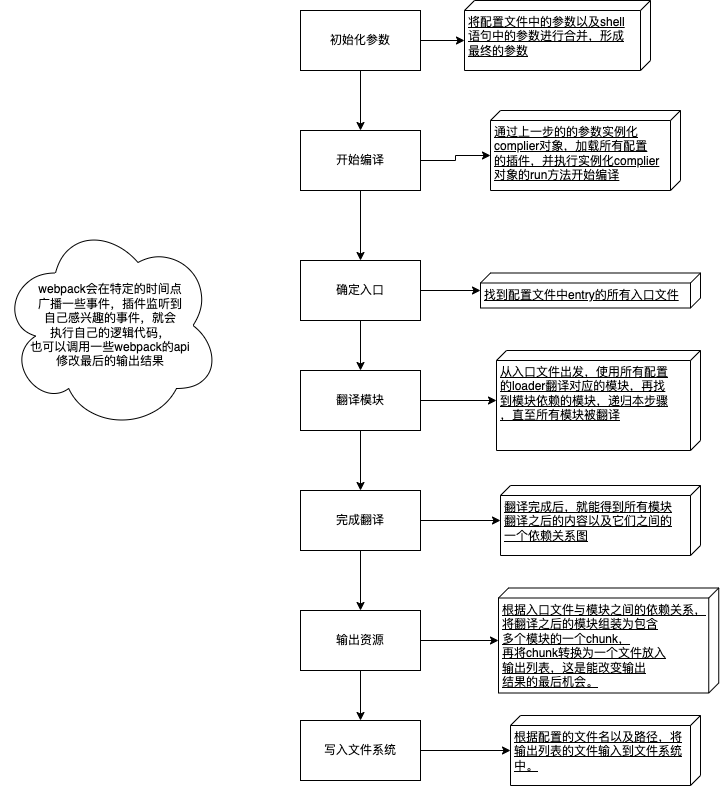

The diagram above was exported from draw.io. Its source (the exported page's mxGraphModel, read from the mxfile embedded in the PNG):
<mxGraphModel dx="2125" dy="834" grid="1" gridSize="10" guides="1" tooltips="1" connect="1" arrows="1" fold="1" page="1" pageScale="1" pageWidth="827" pageHeight="1169" math="0" shadow="0">
  <root>
    <mxCell id="0" />
    <mxCell id="1" parent="0" />
    <mxCell id="oEGt5JNwwT2aPw8Bu8Zq-3" style="edgeStyle=orthogonalEdgeStyle;rounded=0;orthogonalLoop=1;jettySize=auto;html=1;exitX=0.5;exitY=1;exitDx=0;exitDy=0;" parent="1" source="oEGt5JNwwT2aPw8Bu8Zq-1" target="oEGt5JNwwT2aPw8Bu8Zq-2" edge="1">
      <mxGeometry relative="1" as="geometry" />
    </mxCell>
    <mxCell id="oEGt5JNwwT2aPw8Bu8Zq-18" style="edgeStyle=orthogonalEdgeStyle;rounded=0;orthogonalLoop=1;jettySize=auto;html=1;entryX=0;entryY=0;entryDx=40;entryDy=186;entryPerimeter=0;" parent="1" source="oEGt5JNwwT2aPw8Bu8Zq-1" target="oEGt5JNwwT2aPw8Bu8Zq-17" edge="1">
      <mxGeometry relative="1" as="geometry" />
    </mxCell>
    <mxCell id="oEGt5JNwwT2aPw8Bu8Zq-1" value="初始化参数" style="rounded=0;whiteSpace=wrap;html=1;shadow=0;" parent="1" vertex="1">
      <mxGeometry x="250" y="90" width="120" height="60" as="geometry" />
    </mxCell>
    <mxCell id="oEGt5JNwwT2aPw8Bu8Zq-20" style="edgeStyle=orthogonalEdgeStyle;rounded=0;orthogonalLoop=1;jettySize=auto;html=1;exitX=1;exitY=0.5;exitDx=0;exitDy=0;entryX=0;entryY=0;entryDx=45;entryDy=190;entryPerimeter=0;" parent="1" source="oEGt5JNwwT2aPw8Bu8Zq-2" target="oEGt5JNwwT2aPw8Bu8Zq-19" edge="1">
      <mxGeometry relative="1" as="geometry" />
    </mxCell>
    <mxCell id="oEGt5JNwwT2aPw8Bu8Zq-22" style="edgeStyle=orthogonalEdgeStyle;rounded=0;orthogonalLoop=1;jettySize=auto;html=1;exitX=0.5;exitY=1;exitDx=0;exitDy=0;" parent="1" source="oEGt5JNwwT2aPw8Bu8Zq-2" target="oEGt5JNwwT2aPw8Bu8Zq-21" edge="1">
      <mxGeometry relative="1" as="geometry" />
    </mxCell>
    <mxCell id="oEGt5JNwwT2aPw8Bu8Zq-2" value="开始编译" style="rounded=0;whiteSpace=wrap;html=1;" parent="1" vertex="1">
      <mxGeometry x="250" y="210" width="120" height="60" as="geometry" />
    </mxCell>
    <mxCell id="oEGt5JNwwT2aPw8Bu8Zq-17" value="将配置文件中的参数以及shell&lt;br&gt;语句中的参数进行合并，形成&lt;br&gt;最终的参数" style="verticalAlign=top;align=left;spacingTop=8;spacingLeft=2;spacingRight=12;shape=cube;size=10;direction=south;fontStyle=4;html=1;" parent="1" vertex="1">
      <mxGeometry x="414" y="80" width="186" height="70" as="geometry" />
    </mxCell>
    <mxCell id="oEGt5JNwwT2aPw8Bu8Zq-19" value="通过上一步的的参数实例化&lt;br&gt;complier对象，加载所有配置&lt;br&gt;的插件，并执行实例化complier&lt;br&gt;对象的run方法开始编译" style="verticalAlign=top;align=left;spacingTop=8;spacingLeft=2;spacingRight=12;shape=cube;size=10;direction=south;fontStyle=4;html=1;shadow=0;" parent="1" vertex="1">
      <mxGeometry x="440" y="190" width="190" height="80" as="geometry" />
    </mxCell>
    <mxCell id="oEGt5JNwwT2aPw8Bu8Zq-24" style="edgeStyle=orthogonalEdgeStyle;rounded=0;orthogonalLoop=1;jettySize=auto;html=1;exitX=0.5;exitY=1;exitDx=0;exitDy=0;entryX=0.5;entryY=0;entryDx=0;entryDy=0;" parent="1" source="oEGt5JNwwT2aPw8Bu8Zq-21" target="oEGt5JNwwT2aPw8Bu8Zq-23" edge="1">
      <mxGeometry relative="1" as="geometry" />
    </mxCell>
    <mxCell id="oEGt5JNwwT2aPw8Bu8Zq-33" style="edgeStyle=orthogonalEdgeStyle;rounded=0;orthogonalLoop=1;jettySize=auto;html=1;exitX=1;exitY=0.5;exitDx=0;exitDy=0;" parent="1" source="oEGt5JNwwT2aPw8Bu8Zq-21" target="oEGt5JNwwT2aPw8Bu8Zq-27" edge="1">
      <mxGeometry relative="1" as="geometry" />
    </mxCell>
    <mxCell id="oEGt5JNwwT2aPw8Bu8Zq-21" value="确定入口" style="rounded=0;whiteSpace=wrap;html=1;shadow=0;" parent="1" vertex="1">
      <mxGeometry x="250" y="340" width="120" height="60" as="geometry" />
    </mxCell>
    <mxCell id="oEGt5JNwwT2aPw8Bu8Zq-34" style="edgeStyle=orthogonalEdgeStyle;rounded=0;orthogonalLoop=1;jettySize=auto;html=1;exitX=1;exitY=0.5;exitDx=0;exitDy=0;" parent="1" source="oEGt5JNwwT2aPw8Bu8Zq-23" target="oEGt5JNwwT2aPw8Bu8Zq-28" edge="1">
      <mxGeometry relative="1" as="geometry" />
    </mxCell>
    <mxCell id="oEGt5JNwwT2aPw8Bu8Zq-40" style="edgeStyle=orthogonalEdgeStyle;rounded=0;orthogonalLoop=1;jettySize=auto;html=1;exitX=0.5;exitY=1;exitDx=0;exitDy=0;" parent="1" source="oEGt5JNwwT2aPw8Bu8Zq-23" target="oEGt5JNwwT2aPw8Bu8Zq-38" edge="1">
      <mxGeometry relative="1" as="geometry" />
    </mxCell>
    <mxCell id="oEGt5JNwwT2aPw8Bu8Zq-23" value="翻译模块" style="rounded=0;whiteSpace=wrap;html=1;shadow=0;" parent="1" vertex="1">
      <mxGeometry x="250" y="450" width="120" height="60" as="geometry" />
    </mxCell>
    <mxCell id="oEGt5JNwwT2aPw8Bu8Zq-32" style="edgeStyle=orthogonalEdgeStyle;rounded=0;orthogonalLoop=1;jettySize=auto;html=1;exitX=0.5;exitY=1;exitDx=0;exitDy=0;" parent="1" source="oEGt5JNwwT2aPw8Bu8Zq-25" target="oEGt5JNwwT2aPw8Bu8Zq-26" edge="1">
      <mxGeometry relative="1" as="geometry" />
    </mxCell>
    <mxCell id="oEGt5JNwwT2aPw8Bu8Zq-35" style="edgeStyle=orthogonalEdgeStyle;rounded=0;orthogonalLoop=1;jettySize=auto;html=1;exitX=1;exitY=0.5;exitDx=0;exitDy=0;" parent="1" source="oEGt5JNwwT2aPw8Bu8Zq-25" target="oEGt5JNwwT2aPw8Bu8Zq-29" edge="1">
      <mxGeometry relative="1" as="geometry" />
    </mxCell>
    <mxCell id="oEGt5JNwwT2aPw8Bu8Zq-25" value="输出资源" style="rounded=0;whiteSpace=wrap;html=1;shadow=0;" parent="1" vertex="1">
      <mxGeometry x="250" y="690" width="120" height="60" as="geometry" />
    </mxCell>
    <mxCell id="oEGt5JNwwT2aPw8Bu8Zq-36" style="edgeStyle=orthogonalEdgeStyle;rounded=0;orthogonalLoop=1;jettySize=auto;html=1;exitX=1;exitY=0.5;exitDx=0;exitDy=0;" parent="1" source="oEGt5JNwwT2aPw8Bu8Zq-26" target="oEGt5JNwwT2aPw8Bu8Zq-30" edge="1">
      <mxGeometry relative="1" as="geometry" />
    </mxCell>
    <mxCell id="oEGt5JNwwT2aPw8Bu8Zq-26" value="写入文件系统" style="rounded=0;whiteSpace=wrap;html=1;shadow=0;" parent="1" vertex="1">
      <mxGeometry x="250" y="800" width="120" height="60" as="geometry" />
    </mxCell>
    <mxCell id="oEGt5JNwwT2aPw8Bu8Zq-27" value="找到配置文件中entry的所有入口文件" style="verticalAlign=top;align=left;spacingTop=8;spacingLeft=2;spacingRight=12;shape=cube;size=10;direction=south;fontStyle=4;html=1;shadow=0;" parent="1" vertex="1">
      <mxGeometry x="430" y="352.5" width="220" height="35" as="geometry" />
    </mxCell>
    <mxCell id="oEGt5JNwwT2aPw8Bu8Zq-28" value="从入口文件出发，使用所有配置&lt;br&gt;的loader翻译对应的模块，再找&lt;br&gt;到模块依赖的模块，递归本步骤&lt;br&gt;，直至所有模块被翻译" style="verticalAlign=top;align=left;spacingTop=8;spacingLeft=2;spacingRight=12;shape=cube;size=10;direction=south;fontStyle=4;html=1;shadow=0;" parent="1" vertex="1">
      <mxGeometry x="446" y="430" width="204" height="100" as="geometry" />
    </mxCell>
    <mxCell id="oEGt5JNwwT2aPw8Bu8Zq-29" value="根据入口文件与模块之间的依赖关系，&lt;br&gt;将翻译之后的模块组装为包含&lt;br&gt;多个模块的一个chunk，&lt;br&gt;再将chunk转换为一个文件放入&lt;br&gt;输出列表，这是能改变输出&lt;br&gt;结果的最后机会。" style="verticalAlign=top;align=left;spacingTop=8;spacingLeft=2;spacingRight=12;shape=cube;size=10;direction=south;fontStyle=4;html=1;shadow=0;" parent="1" vertex="1">
      <mxGeometry x="448" y="667.5" width="220.25" height="105" as="geometry" />
    </mxCell>
    <mxCell id="oEGt5JNwwT2aPw8Bu8Zq-30" value="根据配置的文件名以及路径，将&lt;br&gt;输出列表的文件输入到文件系统&lt;br&gt;中。" style="verticalAlign=top;align=left;spacingTop=8;spacingLeft=2;spacingRight=12;shape=cube;size=10;direction=south;fontStyle=4;html=1;shadow=0;" parent="1" vertex="1">
      <mxGeometry x="460" y="795" width="190" height="70" as="geometry" />
    </mxCell>
    <mxCell id="oEGt5JNwwT2aPw8Bu8Zq-37" value="webpack会在特定的时间点&lt;br&gt;广播一些事件，插件监听到&lt;br&gt;自己感兴趣的事件，就会&lt;br&gt;执行自己的逻辑代码，&lt;br&gt;也可以调用一些webpack的api&lt;br&gt;修改最后的输出结果" style="ellipse;shape=cloud;whiteSpace=wrap;html=1;shadow=0;" parent="1" vertex="1">
      <mxGeometry x="-50" y="300" width="220" height="210" as="geometry" />
    </mxCell>
    <mxCell id="oEGt5JNwwT2aPw8Bu8Zq-41" style="edgeStyle=orthogonalEdgeStyle;rounded=0;orthogonalLoop=1;jettySize=auto;html=1;exitX=0.5;exitY=1;exitDx=0;exitDy=0;entryX=0.5;entryY=0;entryDx=0;entryDy=0;" parent="1" source="oEGt5JNwwT2aPw8Bu8Zq-38" target="oEGt5JNwwT2aPw8Bu8Zq-25" edge="1">
      <mxGeometry relative="1" as="geometry" />
    </mxCell>
    <mxCell id="oEGt5JNwwT2aPw8Bu8Zq-42" style="edgeStyle=orthogonalEdgeStyle;rounded=0;orthogonalLoop=1;jettySize=auto;html=1;exitX=1;exitY=0.5;exitDx=0;exitDy=0;" parent="1" source="oEGt5JNwwT2aPw8Bu8Zq-38" target="oEGt5JNwwT2aPw8Bu8Zq-39" edge="1">
      <mxGeometry relative="1" as="geometry" />
    </mxCell>
    <mxCell id="oEGt5JNwwT2aPw8Bu8Zq-38" value="完成翻译" style="rounded=0;whiteSpace=wrap;html=1;shadow=0;" parent="1" vertex="1">
      <mxGeometry x="250" y="570" width="120" height="60" as="geometry" />
    </mxCell>
    <mxCell id="oEGt5JNwwT2aPw8Bu8Zq-39" value="翻译完成后，就能得到所有模块&lt;br&gt;翻译之后的内容以及它们之间的&lt;br&gt;一个依赖关系图" style="verticalAlign=top;align=left;spacingTop=8;spacingLeft=2;spacingRight=12;shape=cube;size=10;direction=south;fontStyle=4;html=1;shadow=0;" parent="1" vertex="1">
      <mxGeometry x="450" y="565" width="200" height="70" as="geometry" />
    </mxCell>
  </root>
</mxGraphModel>